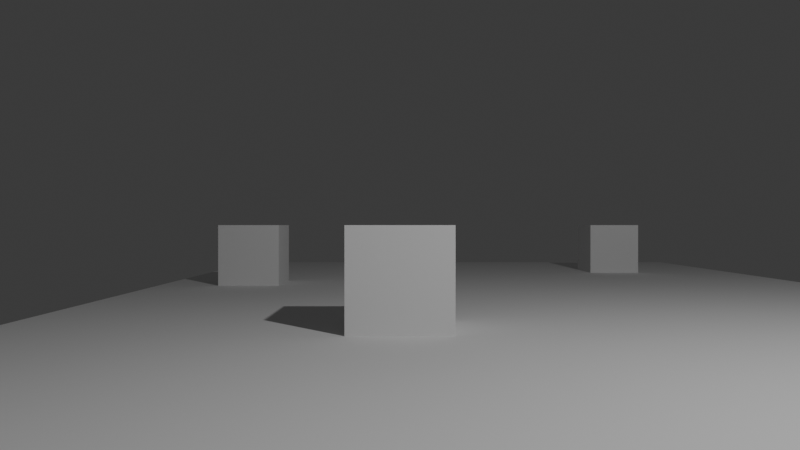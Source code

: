 # Source: 3_cubes.blend  (saved by Blender 4.4.32; exported with 4.5.12 LTS)
import bpy
from mathutils import Matrix  # noqa: F401  (used for matrix-valued properties, if any)

bpy.ops.wm.read_factory_settings(use_empty=True)
scene = bpy.context.scene
scene.name = 'Scene'

# ---- collections
col_collection = bpy.data.collections.new('Collection'); scene.collection.children.link(col_collection)

# ---- world
world_world = bpy.data.worlds.new('World'); scene.world = world_world
world_world.use_nodes = True; world_world.node_tree.nodes.clear()
_N = world_world.node_tree.nodes; _L = world_world.node_tree.links
n0 = _N.new('ShaderNodeOutputWorld'); n0.name = 'World Output'; n0.location = (300, 300)
n1 = _N.new('ShaderNodeBackground'); n1.name = 'Background'; n1.location = (10, 300)
n1.inputs[0].default_value = (0.05088, 0.05088, 0.05088, 1.0)
_L.new(n1.outputs[0], n0.inputs[0])
n0.is_active_output = True
world_world.color = (0.05088, 0.05088, 0.05088)
world_world.sun_shadow_jitter_overblur = 0.0

# ---- cameras
cam_camera_001 = bpy.data.cameras.new('Camera.001')
cam_camera_001.lens = 30.0

# ---- lights
light_light = bpy.data.lights.new('Light', 'POINT')
light_light.energy = 1000.0
light_light.shadow_soft_size = 0.1

# ---- meshes
me_plane = bpy.data.meshes.new('Plane')
me_plane.from_pydata([(-1.0, -1.0, 0.0), (1.75, -1.0, 0.0), (-1.0, 3.5, 0.0), (1.75, 3.5, 0.0)], [], [(0, 1, 3, 2)])
_uv = me_plane.uv_layers.new(name='UVMap')
_uv.uv.foreach_set('vector', [0.0, 0.0, 1.0, 0.0, 1.0, 1.0, 0.0, 1.0])
me_plane.update()
me_cube_001 = bpy.data.meshes.new('Cube.001')
me_cube_001.from_pydata([(-1.0, -1.0, -1.0), (-1.0, -1.0, 1.0), (-1.0, 1.0, -1.0), (-1.0, 1.0, 1.0), (1.0, -1.0, -1.0), (1.0, -1.0, 1.0), (1.0, 1.0, -1.0), (1.0, 1.0, 1.0)], [], [(0, 1, 3, 2), (2, 3, 7, 6), (6, 7, 5, 4), (4, 5, 1, 0), (2, 6, 4, 0), (7, 3, 1, 5)])
_uv = me_cube_001.uv_layers.new(name='UVMap')
_uv.uv.foreach_set('vector', [0.375, 0.0, 0.625, 0.0, 0.625, 0.25, 0.375, 0.25, 0.375, 0.25, 0.625, 0.25, 0.625, 0.5, 0.375, 0.5, 0.375, 0.5, 0.625, 0.5, 0.625, 0.75, 0.375, 0.75, 0.375, 0.75, 0.625, 0.75, 0.625, 1.0, 0.375, 1.0, 0.125, 0.5, 0.375, 0.5, 0.375, 0.75, 0.125, 0.75, 0.625, 0.5, 0.875, 0.5, 0.875, 0.75, 0.625, 0.75])
me_cube_001.update()
me_cube_003 = bpy.data.meshes.new('Cube.003')
me_cube_003.from_pydata([(-1.0, -1.0, -1.0), (-1.0, -1.0, 1.0), (-1.0, 1.0, -1.0), (-1.0, 1.0, 1.0), (1.0, -1.0, -1.0), (1.0, -1.0, 1.0), (1.0, 1.0, -1.0), (1.0, 1.0, 1.0)], [], [(0, 1, 3, 2), (2, 3, 7, 6), (6, 7, 5, 4), (4, 5, 1, 0), (2, 6, 4, 0), (7, 3, 1, 5)])
_uv = me_cube_003.uv_layers.new(name='UVMap')
_uv.uv.foreach_set('vector', [0.375, 0.0, 0.625, 0.0, 0.625, 0.25, 0.375, 0.25, 0.375, 0.25, 0.625, 0.25, 0.625, 0.5, 0.375, 0.5, 0.375, 0.5, 0.625, 0.5, 0.625, 0.75, 0.375, 0.75, 0.375, 0.75, 0.625, 0.75, 0.625, 1.0, 0.375, 1.0, 0.125, 0.5, 0.375, 0.5, 0.375, 0.75, 0.125, 0.75, 0.625, 0.5, 0.875, 0.5, 0.875, 0.75, 0.625, 0.75])
me_cube_003.update()
me_cube_004 = bpy.data.meshes.new('Cube.004')
me_cube_004.from_pydata([(-1.0, -1.0, -1.0), (-1.0, -1.0, 1.0), (-1.0, 1.0, -1.0), (-1.0, 1.0, 1.0), (1.0, -1.0, -1.0), (1.0, -1.0, 1.0), (1.0, 1.0, -1.0), (1.0, 1.0, 1.0)], [], [(0, 1, 3, 2), (2, 3, 7, 6), (6, 7, 5, 4), (4, 5, 1, 0), (2, 6, 4, 0), (7, 3, 1, 5)])
_uv = me_cube_004.uv_layers.new(name='UVMap')
_uv.uv.foreach_set('vector', [0.375, 0.0, 0.625, 0.0, 0.625, 0.25, 0.375, 0.25, 0.375, 0.25, 0.625, 0.25, 0.625, 0.5, 0.375, 0.5, 0.375, 0.5, 0.625, 0.5, 0.625, 0.75, 0.375, 0.75, 0.375, 0.75, 0.625, 0.75, 0.625, 1.0, 0.375, 1.0, 0.125, 0.5, 0.375, 0.5, 0.375, 0.75, 0.125, 0.75, 0.625, 0.5, 0.875, 0.5, 0.875, 0.75, 0.625, 0.75])
me_cube_004.update()

# ---- objects
ob_light = bpy.data.objects.new('Light', light_light)
ob_plane = bpy.data.objects.new('Plane', me_plane)
ob_cube = bpy.data.objects.new('Cube', me_cube_001)
ob_camera = bpy.data.objects.new('Camera', cam_camera_001)
ob_cube_002 = bpy.data.objects.new('Cube.002', me_cube_003)
ob_cube_001 = bpy.data.objects.new('Cube.001', me_cube_004)

# ---- transforms, parenting, visibility, modifiers, constraints
ob_light.location = (4.076, 1.005, 5.904)
ob_light.rotation_euler = (0.6503, 0.05522, 1.866)
ob_light.lock_rotations_4d = False
ob_light.empty_display_type = 'ARROWS'
ob_light.color = (0.0, 0.0, 0.0, 0.0)
ob_light.lineart.crease_threshold = 0.0
ob_plane.location = (0.0, 4.0, 0.0)
ob_plane.scale = (4.0, 4.0, 4.0)
ob_cube.location = (-2.5, 11.5, 0.5)
ob_cube.scale = (0.5, 0.5, 0.5)
ob_camera.location = (0.0, 0.0, 1.0)
ob_camera.rotation_euler = (1.571, -0.0, 0.0)
ob_cube_002.location = (4.5, 14.5, 0.5)
ob_cube_002.scale = (0.5, 0.5, 0.5)
ob_cube_001.location = (0.0, 6.5, 0.5)
ob_cube_001.scale = (0.5, 0.5, 0.5)

# ---- collection membership
col_collection.objects.link(ob_light)
col_collection.objects.link(ob_plane)
col_collection.objects.link(ob_cube)
col_collection.objects.link(ob_camera)
col_collection.objects.link(ob_cube_002)
col_collection.objects.link(ob_cube_001)

# ---- scene / render settings (as saved in the file)
scene.camera = ob_camera
scene.frame_start = 1; scene.frame_end = 250; scene.frame_set(1)
scene.render.engine = 'BLENDER_EEVEE_NEXT'
bpy.context.view_layer.update()
